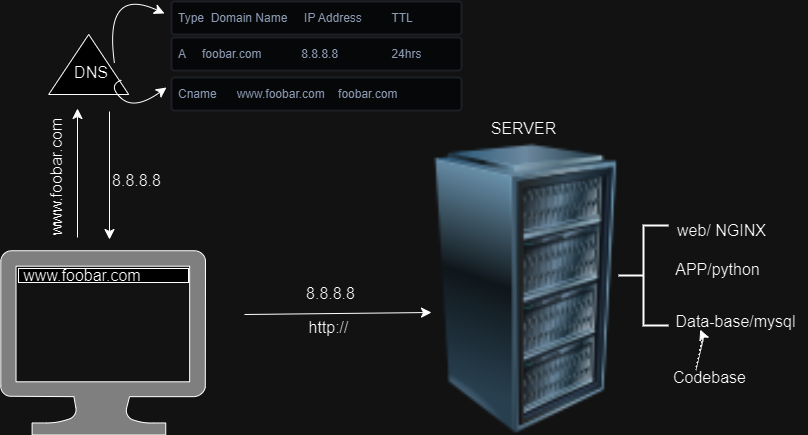

The diagram above was exported from draw.io. Its source (the exported page's mxGraphModel, read from the mxfile embedded in the PNG):
<mxGraphModel dx="1552" dy="918" grid="0" gridSize="10" guides="1" tooltips="1" connect="1" arrows="1" fold="1" page="0" pageScale="1" pageWidth="850" pageHeight="1100" math="0" shadow="0">
  <root>
    <mxCell id="0" />
    <mxCell id="1" parent="0" />
    <mxCell id="SgESXMUM1CVNZUYdfnlB-2" value="" style="rounded=0;whiteSpace=wrap;html=1;" vertex="1" parent="1">
      <mxGeometry x="-183" y="169" width="170" height="14" as="geometry" />
    </mxCell>
    <mxCell id="SgESXMUM1CVNZUYdfnlB-1" value="" style="sketch=0;aspect=fixed;pointerEvents=1;shadow=0;dashed=0;html=1;strokeColor=black;labelPosition=center;verticalLabelPosition=bottom;verticalAlign=top;align=center;fillColor=grey;shape=mxgraph.azure.computer" vertex="1" parent="1">
      <mxGeometry x="-201" y="151" width="205" height="184.5" as="geometry" />
    </mxCell>
    <mxCell id="SgESXMUM1CVNZUYdfnlB-3" value="www.foobar.com" style="text;strokeColor=none;fillColor=none;html=1;align=center;verticalAlign=middle;whiteSpace=wrap;rounded=0;fontSize=16;" vertex="1" parent="1">
      <mxGeometry x="-149" y="161" width="60" height="30" as="geometry" />
    </mxCell>
    <mxCell id="SgESXMUM1CVNZUYdfnlB-8" value="" style="endArrow=classic;html=1;rounded=0;fontSize=12;startSize=8;endSize=8;curved=1;" edge="1" parent="1">
      <mxGeometry width="50" height="50" relative="1" as="geometry">
        <mxPoint x="-124" y="138" as="sourcePoint" />
        <mxPoint x="-124" y="9" as="targetPoint" />
      </mxGeometry>
    </mxCell>
    <mxCell id="SgESXMUM1CVNZUYdfnlB-9" value="" style="endArrow=classic;html=1;rounded=0;fontSize=12;startSize=8;endSize=8;curved=1;" edge="1" parent="1">
      <mxGeometry width="50" height="50" relative="1" as="geometry">
        <mxPoint x="-92" y="12" as="sourcePoint" />
        <mxPoint x="-92" y="140" as="targetPoint" />
      </mxGeometry>
    </mxCell>
    <mxCell id="SgESXMUM1CVNZUYdfnlB-10" value="www.foobar.com" style="text;strokeColor=none;fillColor=none;html=1;align=center;verticalAlign=middle;whiteSpace=wrap;rounded=0;fontSize=16;rotation=-90;" vertex="1" parent="1">
      <mxGeometry x="-171" y="71" width="50" height="13" as="geometry" />
    </mxCell>
    <mxCell id="SgESXMUM1CVNZUYdfnlB-11" value="8.8.8.8" style="text;strokeColor=none;fillColor=none;html=1;align=center;verticalAlign=middle;whiteSpace=wrap;rounded=0;fontSize=16;rotation=0;" vertex="1" parent="1">
      <mxGeometry x="-115" y="65" width="100.81" height="31.18" as="geometry" />
    </mxCell>
    <mxCell id="SgESXMUM1CVNZUYdfnlB-12" value="" style="triangle;whiteSpace=wrap;html=1;rotation=-90;" vertex="1" parent="1">
      <mxGeometry x="-142.81" y="-75" width="60" height="80" as="geometry" />
    </mxCell>
    <mxCell id="SgESXMUM1CVNZUYdfnlB-13" value="DNS" style="text;strokeColor=none;fillColor=none;html=1;align=center;verticalAlign=middle;whiteSpace=wrap;rounded=0;fontSize=16;" vertex="1" parent="1">
      <mxGeometry x="-140" y="-42" width="60" height="30" as="geometry" />
    </mxCell>
    <mxCell id="SgESXMUM1CVNZUYdfnlB-17" value="A&amp;nbsp; &amp;nbsp; &amp;nbsp;foobar.com&lt;span style=&quot;white-space: pre;&quot;&gt;&lt;span style=&quot;white-space: pre;&quot;&gt;&#09;&lt;/span&gt;     &lt;/span&gt;8.8.8.8&amp;nbsp; &amp;nbsp; &amp;nbsp; &amp;nbsp;&lt;span style=&quot;white-space: pre;&quot;&gt;&#09;&lt;/span&gt;&amp;nbsp; &amp;nbsp; &amp;nbsp; &amp;nbsp; 24hrs" style="rounded=1;arcSize=9;fillColor=#F7F8F9;align=left;spacingLeft=5;strokeColor=#DEE1E6;html=1;strokeWidth=2;fontColor=#596780;fontSize=12" vertex="1" parent="1">
      <mxGeometry x="-30" y="-62" width="290" height="33" as="geometry" />
    </mxCell>
    <mxCell id="SgESXMUM1CVNZUYdfnlB-18" value="Type&amp;nbsp; Domain Name&amp;nbsp; &amp;nbsp; &amp;nbsp;IP Address&amp;nbsp;&lt;span style=&quot;white-space: pre;&quot;&gt;&#09;&lt;/span&gt;TTL" style="rounded=1;arcSize=9;fillColor=#F7F8F9;align=left;spacingLeft=5;strokeColor=#DEE1E6;html=1;strokeWidth=2;fontColor=#596780;fontSize=12" vertex="1" parent="1">
      <mxGeometry x="-30" y="-98" width="290" height="33" as="geometry" />
    </mxCell>
    <mxCell id="SgESXMUM1CVNZUYdfnlB-19" value="Cname&amp;nbsp; &amp;nbsp; &amp;nbsp; www.foobar.com&amp;nbsp; &amp;nbsp; foobar.com&amp;nbsp;" style="rounded=1;arcSize=9;fillColor=#F7F8F9;align=left;spacingLeft=5;strokeColor=#DEE1E6;html=1;strokeWidth=2;fontColor=#596780;fontSize=12" vertex="1" parent="1">
      <mxGeometry x="-30" y="-22" width="290" height="33" as="geometry" />
    </mxCell>
    <mxCell id="SgESXMUM1CVNZUYdfnlB-20" value="" style="endArrow=classic;html=1;rounded=0;fontSize=12;startSize=8;endSize=8;curved=1;" edge="1" parent="1">
      <mxGeometry width="50" height="50" relative="1" as="geometry">
        <mxPoint x="-87" y="-36" as="sourcePoint" />
        <mxPoint x="-37" y="-86" as="targetPoint" />
        <Array as="points">
          <mxPoint x="-98" y="-114" />
        </Array>
      </mxGeometry>
    </mxCell>
    <mxCell id="SgESXMUM1CVNZUYdfnlB-21" value="" style="endArrow=classic;html=1;rounded=0;fontSize=12;startSize=8;endSize=8;curved=1;exitX=1;exitY=0.75;exitDx=0;exitDy=0;" edge="1" parent="1" source="SgESXMUM1CVNZUYdfnlB-13">
      <mxGeometry width="50" height="50" relative="1" as="geometry">
        <mxPoint x="-91" y="25" as="sourcePoint" />
        <mxPoint x="-35" y="-12" as="targetPoint" />
        <Array as="points">
          <mxPoint x="-94" y="-14" />
          <mxPoint x="-67" y="11" />
        </Array>
      </mxGeometry>
    </mxCell>
    <mxCell id="SgESXMUM1CVNZUYdfnlB-23" value="" style="endArrow=classic;html=1;rounded=0;fontSize=12;startSize=8;endSize=8;curved=1;" edge="1" parent="1">
      <mxGeometry width="50" height="50" relative="1" as="geometry">
        <mxPoint x="43" y="215" as="sourcePoint" />
        <mxPoint x="230" y="213" as="targetPoint" />
      </mxGeometry>
    </mxCell>
    <mxCell id="SgESXMUM1CVNZUYdfnlB-24" value="8.8.8.8" style="text;strokeColor=none;fillColor=none;html=1;align=center;verticalAlign=middle;whiteSpace=wrap;rounded=0;fontSize=16;rotation=0;" vertex="1" parent="1">
      <mxGeometry x="79" y="178" width="100.81" height="31.18" as="geometry" />
    </mxCell>
    <mxCell id="SgESXMUM1CVNZUYdfnlB-25" value="http://" style="text;strokeColor=none;fillColor=none;html=1;align=center;verticalAlign=middle;whiteSpace=wrap;rounded=0;fontSize=16;rotation=0;" vertex="1" parent="1">
      <mxGeometry x="77" y="212" width="100.81" height="31.18" as="geometry" />
    </mxCell>
    <mxCell id="SgESXMUM1CVNZUYdfnlB-26" value="" style="image;html=1;image=img/lib/clip_art/computers/Server_Rack_128x128.png" vertex="1" parent="1">
      <mxGeometry x="192" y="44.5" width="266" height="291" as="geometry" />
    </mxCell>
    <mxCell id="SgESXMUM1CVNZUYdfnlB-28" value="" style="strokeWidth=2;html=1;shape=mxgraph.flowchart.annotation_2;align=left;labelPosition=right;pointerEvents=1;" vertex="1" parent="1">
      <mxGeometry x="417" y="126" width="50" height="100" as="geometry" />
    </mxCell>
    <mxCell id="SgESXMUM1CVNZUYdfnlB-30" value="web/ NGINX" style="text;strokeColor=none;fillColor=none;html=1;align=center;verticalAlign=middle;whiteSpace=wrap;rounded=0;fontSize=16;rotation=0;" vertex="1" parent="1">
      <mxGeometry x="470" y="115" width="100.81" height="31.18" as="geometry" />
    </mxCell>
    <mxCell id="SgESXMUM1CVNZUYdfnlB-31" value="APP/python" style="text;strokeColor=none;fillColor=none;html=1;align=center;verticalAlign=middle;whiteSpace=wrap;rounded=0;fontSize=16;rotation=0;" vertex="1" parent="1">
      <mxGeometry x="466" y="154.82" width="100.81" height="31.18" as="geometry" />
    </mxCell>
    <mxCell id="SgESXMUM1CVNZUYdfnlB-32" value="Data-base/mysql" style="text;strokeColor=none;fillColor=none;html=1;align=center;verticalAlign=middle;whiteSpace=wrap;rounded=0;fontSize=16;rotation=0;" vertex="1" parent="1">
      <mxGeometry x="463" y="206" width="143" height="31.18" as="geometry" />
    </mxCell>
    <mxCell id="SgESXMUM1CVNZUYdfnlB-33" value="Codebase" style="text;strokeColor=none;fillColor=none;html=1;align=center;verticalAlign=middle;whiteSpace=wrap;rounded=0;fontSize=16;rotation=0;" vertex="1" parent="1">
      <mxGeometry x="437" y="262" width="143" height="31.18" as="geometry" />
    </mxCell>
    <mxCell id="SgESXMUM1CVNZUYdfnlB-34" value="" style="endArrow=classic;html=1;rounded=0;fontSize=12;startSize=8;endSize=8;curved=1;entryX=0.25;entryY=1;entryDx=0;entryDy=0;" edge="1" parent="1">
      <mxGeometry width="50" height="50" relative="1" as="geometry">
        <mxPoint x="494.07630406667636" y="271" as="sourcePoint" />
        <mxPoint x="498.75000000000045" y="230.18000000000006" as="targetPoint" />
        <Array as="points">
          <mxPoint x="502" y="238" />
        </Array>
      </mxGeometry>
    </mxCell>
    <mxCell id="SgESXMUM1CVNZUYdfnlB-35" value="SERVER" style="text;strokeColor=none;fillColor=none;html=1;align=center;verticalAlign=middle;whiteSpace=wrap;rounded=0;fontSize=16;rotation=0;" vertex="1" parent="1">
      <mxGeometry x="272" y="13" width="100.81" height="31.18" as="geometry" />
    </mxCell>
  </root>
</mxGraphModel>